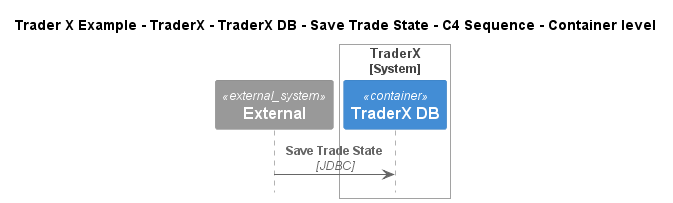

The diagram above was rendered by PlantUML. Its source (embedded in the PNG):
@startuml
!include ..\..\..\..\..\..\..\.c4s\C4_Sequence.puml

title Trader X Example - TraderX - TraderX DB - Save Trade State - C4 Sequence - Container level

System_Ext(C4InterFlow.SoftwareSystems.ExternalSystem, "External", "")

System_Boundary(TraderXExample.SoftwareSystems.TraderX, "TraderX")
    ContainerDb(TraderXExample.SoftwareSystems.TraderX.Containers.TraderXDB, "TraderX DB", "", "Database which stores account")
Boundary_End()

Rel(C4InterFlow.SoftwareSystems.ExternalSystem, TraderXExample.SoftwareSystems.TraderX.Containers.TraderXDB, "Save Trade State", "JDBC")


@enduml